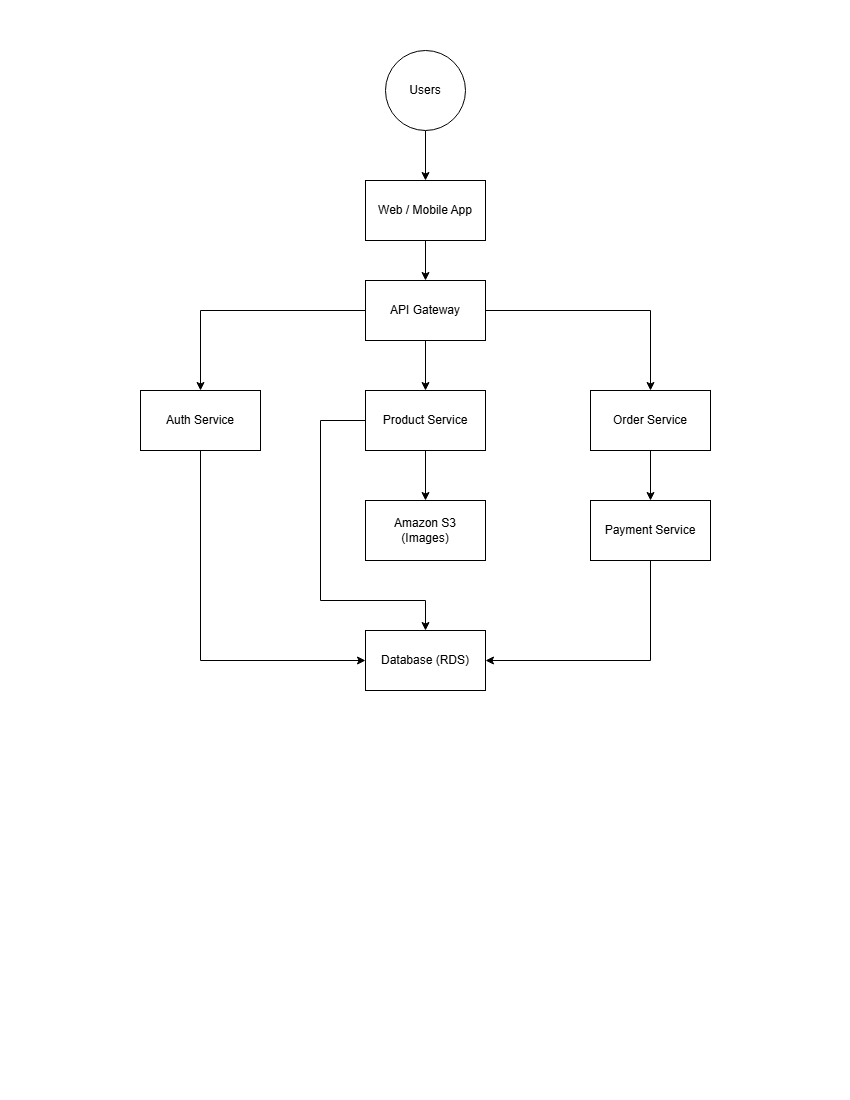

The diagram above was exported from draw.io. Its source (the exported page's mxGraphModel, read from the mxfile embedded in the PNG):
<mxGraphModel dx="1665" dy="777" grid="1" gridSize="10" guides="1" tooltips="1" connect="1" arrows="1" fold="1" page="1" pageScale="1" pageWidth="850" pageHeight="1100" math="0" shadow="0">
  <root>
    <mxCell id="0" />
    <mxCell id="1" parent="0" />
    <mxCell id="5fHs0mHx-mU_fCde4WVx-4" edge="1" parent="1" source="5fHs0mHx-mU_fCde4WVx-2" style="edgeStyle=orthogonalEdgeStyle;rounded=0;orthogonalLoop=1;jettySize=auto;html=1;" target="5fHs0mHx-mU_fCde4WVx-3">
      <mxGeometry relative="1" as="geometry" />
    </mxCell>
    <mxCell id="5fHs0mHx-mU_fCde4WVx-2" parent="1" style="ellipse;whiteSpace=wrap;html=1;aspect=fixed;" value="Users" vertex="1">
      <mxGeometry height="80" width="80" x="385" y="50" as="geometry" />
    </mxCell>
    <mxCell id="5fHs0mHx-mU_fCde4WVx-6" edge="1" parent="1" source="5fHs0mHx-mU_fCde4WVx-3" style="edgeStyle=orthogonalEdgeStyle;rounded=0;orthogonalLoop=1;jettySize=auto;html=1;" target="5fHs0mHx-mU_fCde4WVx-5">
      <mxGeometry relative="1" as="geometry" />
    </mxCell>
    <mxCell id="5fHs0mHx-mU_fCde4WVx-3" parent="1" style="rounded=0;whiteSpace=wrap;html=1;" value="Web / Mobile App" vertex="1">
      <mxGeometry height="60" width="120" x="365" y="180" as="geometry" />
    </mxCell>
    <mxCell id="5fHs0mHx-mU_fCde4WVx-11" edge="1" parent="1" source="5fHs0mHx-mU_fCde4WVx-5" style="edgeStyle=orthogonalEdgeStyle;rounded=0;orthogonalLoop=1;jettySize=auto;html=1;entryX=0.5;entryY=0;entryDx=0;entryDy=0;" target="5fHs0mHx-mU_fCde4WVx-9">
      <mxGeometry relative="1" as="geometry" />
    </mxCell>
    <mxCell id="5fHs0mHx-mU_fCde4WVx-12" edge="1" parent="1" source="5fHs0mHx-mU_fCde4WVx-5" style="edgeStyle=orthogonalEdgeStyle;rounded=0;orthogonalLoop=1;jettySize=auto;html=1;entryX=0.5;entryY=0;entryDx=0;entryDy=0;" target="5fHs0mHx-mU_fCde4WVx-8">
      <mxGeometry relative="1" as="geometry" />
    </mxCell>
    <mxCell id="5fHs0mHx-mU_fCde4WVx-13" edge="1" parent="1" source="5fHs0mHx-mU_fCde4WVx-5" style="edgeStyle=orthogonalEdgeStyle;rounded=0;orthogonalLoop=1;jettySize=auto;html=1;entryX=0.5;entryY=0;entryDx=0;entryDy=0;" target="5fHs0mHx-mU_fCde4WVx-10">
      <mxGeometry relative="1" as="geometry" />
    </mxCell>
    <mxCell id="5fHs0mHx-mU_fCde4WVx-5" parent="1" style="rounded=0;whiteSpace=wrap;html=1;" value="API Gateway" vertex="1">
      <mxGeometry height="60" width="120" x="365" y="280" as="geometry" />
    </mxCell>
    <mxCell id="5fHs0mHx-mU_fCde4WVx-22" edge="1" parent="1" source="5fHs0mHx-mU_fCde4WVx-8" style="edgeStyle=orthogonalEdgeStyle;rounded=0;orthogonalLoop=1;jettySize=auto;html=1;entryX=0;entryY=0.5;entryDx=0;entryDy=0;exitX=0.5;exitY=1;exitDx=0;exitDy=0;" target="5fHs0mHx-mU_fCde4WVx-18">
      <mxGeometry relative="1" as="geometry">
        <mxPoint x="200" y="500" as="targetPoint" />
      </mxGeometry>
    </mxCell>
    <mxCell id="5fHs0mHx-mU_fCde4WVx-8" parent="1" style="rounded=0;whiteSpace=wrap;html=1;" value="Auth Service" vertex="1">
      <mxGeometry height="60" width="120" x="140" y="390" as="geometry" />
    </mxCell>
    <mxCell id="5fHs0mHx-mU_fCde4WVx-23" edge="1" parent="1" source="5fHs0mHx-mU_fCde4WVx-9" style="edgeStyle=orthogonalEdgeStyle;rounded=0;orthogonalLoop=1;jettySize=auto;html=1;entryX=0.5;entryY=0;entryDx=0;entryDy=0;" target="5fHs0mHx-mU_fCde4WVx-20">
      <mxGeometry relative="1" as="geometry" />
    </mxCell>
    <mxCell id="5fHs0mHx-mU_fCde4WVx-26" edge="1" parent="1" source="5fHs0mHx-mU_fCde4WVx-9" style="edgeStyle=orthogonalEdgeStyle;rounded=0;orthogonalLoop=1;jettySize=auto;html=1;exitX=0;exitY=0.5;exitDx=0;exitDy=0;entryX=0.5;entryY=0;entryDx=0;entryDy=0;" target="5fHs0mHx-mU_fCde4WVx-18">
      <mxGeometry relative="1" as="geometry">
        <Array as="points">
          <mxPoint x="320" y="420" />
          <mxPoint x="320" y="600" />
          <mxPoint x="425" y="600" />
        </Array>
      </mxGeometry>
    </mxCell>
    <mxCell id="5fHs0mHx-mU_fCde4WVx-9" parent="1" style="rounded=0;whiteSpace=wrap;html=1;" value="Product Service" vertex="1">
      <mxGeometry height="60" width="120" x="365" y="390" as="geometry" />
    </mxCell>
    <mxCell id="5fHs0mHx-mU_fCde4WVx-16" edge="1" parent="1" source="5fHs0mHx-mU_fCde4WVx-10" style="edgeStyle=orthogonalEdgeStyle;rounded=0;orthogonalLoop=1;jettySize=auto;html=1;entryX=0.5;entryY=0;entryDx=0;entryDy=0;" target="5fHs0mHx-mU_fCde4WVx-15">
      <mxGeometry relative="1" as="geometry" />
    </mxCell>
    <mxCell id="5fHs0mHx-mU_fCde4WVx-10" parent="1" style="rounded=0;whiteSpace=wrap;html=1;" value="Order Service" vertex="1">
      <mxGeometry height="60" width="120" x="590" y="390" as="geometry" />
    </mxCell>
    <mxCell id="5fHs0mHx-mU_fCde4WVx-24" edge="1" parent="1" source="5fHs0mHx-mU_fCde4WVx-15" style="edgeStyle=orthogonalEdgeStyle;rounded=0;orthogonalLoop=1;jettySize=auto;html=1;entryX=1;entryY=0.5;entryDx=0;entryDy=0;exitX=0.5;exitY=1;exitDx=0;exitDy=0;" target="5fHs0mHx-mU_fCde4WVx-18">
      <mxGeometry relative="1" as="geometry" />
    </mxCell>
    <mxCell id="5fHs0mHx-mU_fCde4WVx-15" parent="1" style="rounded=0;whiteSpace=wrap;html=1;" value="Payment Service" vertex="1">
      <mxGeometry height="60" width="120" x="590" y="500" as="geometry" />
    </mxCell>
    <mxCell id="5fHs0mHx-mU_fCde4WVx-18" parent="1" style="rounded=0;whiteSpace=wrap;html=1;" value="Database (RDS)" vertex="1">
      <mxGeometry height="60" width="120" x="365" y="630" as="geometry" />
    </mxCell>
    <mxCell id="5fHs0mHx-mU_fCde4WVx-20" parent="1" style="rounded=0;whiteSpace=wrap;html=1;" value="Amazon S3&lt;div&gt;(Images)&lt;/div&gt;" vertex="1">
      <mxGeometry height="60" width="120" x="365" y="500" as="geometry" />
    </mxCell>
  </root>
</mxGraphModel>